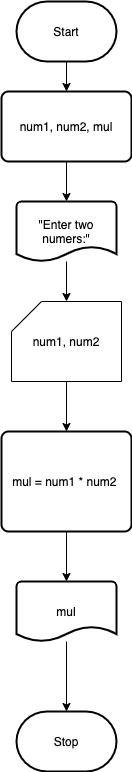

The diagram above was exported from draw.io. Its source (the exported page's mxGraphModel, read from the mxfile embedded in the PNG):
<mxGraphModel dx="509" dy="437" grid="1" gridSize="10" guides="1" tooltips="1" connect="1" arrows="1" fold="1" page="1" pageScale="1" pageWidth="850" pageHeight="1100" background="#ffffff" math="0" shadow="0">
  <root>
    <mxCell id="0" />
    <mxCell id="1" parent="0" />
    <mxCell id="9" style="edgeStyle=none;html=1;entryX=0.5;entryY=0;entryDx=0;entryDy=0;strokeColor=#000000;" edge="1" parent="1" source="2" target="3">
      <mxGeometry relative="1" as="geometry" />
    </mxCell>
    <mxCell id="2" value="Start" style="strokeWidth=2;html=1;shape=mxgraph.flowchart.terminator;whiteSpace=wrap;" vertex="1" parent="1">
      <mxGeometry x="205" y="50" width="100" height="60" as="geometry" />
    </mxCell>
    <mxCell id="10" style="edgeStyle=none;html=1;strokeColor=#000000;" edge="1" parent="1" source="3" target="4">
      <mxGeometry relative="1" as="geometry" />
    </mxCell>
    <mxCell id="3" value="num1, num2, mul" style="rounded=1;whiteSpace=wrap;html=1;absoluteArcSize=1;arcSize=14;strokeWidth=2;" vertex="1" parent="1">
      <mxGeometry x="190" y="140" width="130" height="70" as="geometry" />
    </mxCell>
    <mxCell id="11" style="edgeStyle=none;html=1;entryX=0.5;entryY=0;entryDx=0;entryDy=0;entryPerimeter=0;strokeColor=#000000;" edge="1" parent="1" source="4" target="5">
      <mxGeometry relative="1" as="geometry" />
    </mxCell>
    <mxCell id="4" value="&quot;Enter two numers:&quot;" style="strokeWidth=2;html=1;shape=mxgraph.flowchart.document2;whiteSpace=wrap;size=0.25;" vertex="1" parent="1">
      <mxGeometry x="205" y="250" width="100" height="60" as="geometry" />
    </mxCell>
    <mxCell id="12" style="edgeStyle=none;html=1;entryX=0.5;entryY=0;entryDx=0;entryDy=0;strokeColor=#000000;" edge="1" parent="1" source="5" target="6">
      <mxGeometry relative="1" as="geometry" />
    </mxCell>
    <mxCell id="5" value="num1, num2" style="shape=card;whiteSpace=wrap;html=1;" vertex="1" parent="1">
      <mxGeometry x="200" y="350" width="110" height="80" as="geometry" />
    </mxCell>
    <mxCell id="13" style="edgeStyle=none;html=1;entryX=0.5;entryY=0;entryDx=0;entryDy=0;entryPerimeter=0;strokeColor=#000000;" edge="1" parent="1" source="6" target="7">
      <mxGeometry relative="1" as="geometry" />
    </mxCell>
    <mxCell id="6" value="mul = num1 * num2&amp;nbsp;" style="rounded=1;whiteSpace=wrap;html=1;absoluteArcSize=1;arcSize=14;strokeWidth=2;" vertex="1" parent="1">
      <mxGeometry x="190" y="480" width="130" height="100" as="geometry" />
    </mxCell>
    <mxCell id="14" style="edgeStyle=none;html=1;strokeColor=#000000;" edge="1" parent="1" source="7" target="8">
      <mxGeometry relative="1" as="geometry" />
    </mxCell>
    <mxCell id="7" value="mul" style="strokeWidth=2;html=1;shape=mxgraph.flowchart.document2;whiteSpace=wrap;size=0.25;" vertex="1" parent="1">
      <mxGeometry x="205" y="630" width="100" height="60" as="geometry" />
    </mxCell>
    <mxCell id="8" value="Stop" style="strokeWidth=2;html=1;shape=mxgraph.flowchart.terminator;whiteSpace=wrap;" vertex="1" parent="1">
      <mxGeometry x="205" y="760" width="100" height="60" as="geometry" />
    </mxCell>
  </root>
</mxGraphModel>